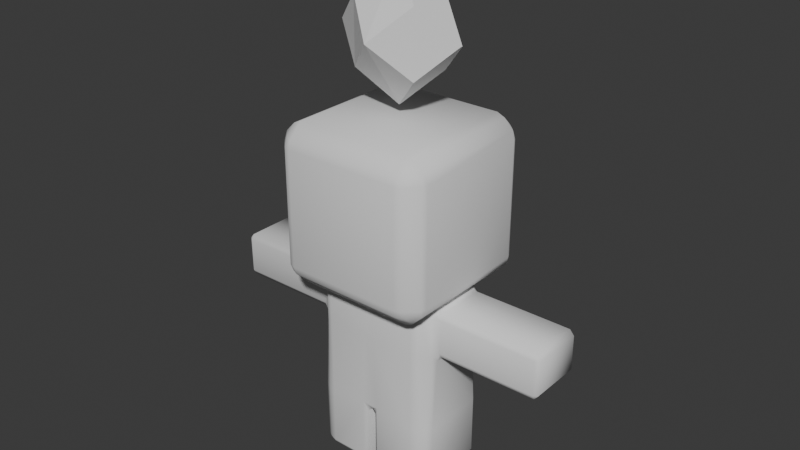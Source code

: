 # Source: Arcanista_Magika.blend  (saved by Blender 4.1.24; exported with 4.5.12 LTS)
import bpy
from mathutils import Matrix  # noqa: F401  (used for matrix-valued properties, if any)

bpy.ops.wm.read_factory_settings(use_empty=True)
scene = bpy.context.scene
scene.name = 'Scene'

# ---- collections
col_collection = bpy.data.collections.new('Collection'); scene.collection.children.link(col_collection)

# ---- world
world_world = bpy.data.worlds.new('World'); scene.world = world_world
world_world.use_nodes = True; world_world.node_tree.nodes.clear()
_N = world_world.node_tree.nodes; _L = world_world.node_tree.links
n0 = _N.new('ShaderNodeOutputWorld'); n0.name = 'World Output'; n0.location = (300, 300)
n1 = _N.new('ShaderNodeBackground'); n1.name = 'Background'; n1.location = (10, 300)
n1.inputs[0].default_value = (0.05088, 0.05088, 0.05088, 1.0)
_L.new(n1.outputs[0], n0.inputs[0])
n0.is_active_output = True
world_world.color = (0.05088, 0.05088, 0.05088)
world_world.use_sun_shadow = False
world_world.sun_shadow_jitter_overblur = 0.0

# ---- meshes
me_cube_001 = bpy.data.meshes.new('Cube.001')
me_cube_001.from_pydata([(-0.7928, -1.0, -0.7928), (-1.0, -0.7928, -0.7928), (-0.7928, -1.0, 0.7928), (-0.7928, -0.7928, 1.0), (-1.0, -0.6582, 0.7928), (-1.0, 0.7928, -0.7928), (-0.7928, 1.0, -0.7928), (-0.7928, 0.7928, 1.0), (-0.7928, 1.0, 0.7928), (-1.0, 0.6582, 0.7928), (1.0, -0.7928, -0.7928), (0.7928, -1.0, -0.7928), (0.7928, -0.7928, 1.0), (0.7928, -1.0, 0.7928), (1.0, -0.6582, 0.7928), (0.7928, 1.0, -0.7928), (1.0, 0.7928, -0.7928), (0.7928, 0.7928, 1.0), (1.0, 0.6582, 0.7928), (0.7928, 1.0, 0.7928), (-0.7928, -1.0, 0.225), (-1.0, -0.6582, 0.225), (-0.7928, 1.0, 0.225), (-1.0, 0.6582, 0.225), (1.0, 0.6582, 0.225), (0.7928, 1.0, 0.225), (0.7928, -1.0, 0.225), (1.0, -0.6582, 0.225), (2.643, 0.6582, 0.225), (2.643, 0.6582, 0.7928), (2.643, -0.6582, 0.7928), (2.643, -0.6582, 0.225), (-2.643, -0.6582, 0.225), (-2.643, -0.6582, 0.7928), (-2.643, 0.6582, 0.7928), (-2.643, 0.6582, 0.225), (-0.07928, 1.0, -0.7928), (-0.07928, 0.7928, 1.0), (-0.07928, 1.0, 0.7928), (-0.07928, -1.0, -0.7928), (-0.07928, -0.7928, 1.0), (-0.07928, -1.0, 0.7928), (-0.07928, 1.0, 0.225), (-0.07928, -1.0, 0.225), (0.05153, 1.0, -0.7928), (0.05153, 0.7928, 1.0), (0.05153, -1.0, 0.7928), (0.05153, 1.0, 0.225), (0.05153, 1.0, 0.7928), (0.05153, -1.0, -0.7928), (0.05153, -0.7928, 1.0), (0.05153, -1.0, 0.225), (-0.7928, -1.0, -1.607), (-1.0, -0.7928, -1.607), (-1.0, 0.7928, -1.607), (-0.7928, 1.0, -1.607), (1.0, -0.7928, -1.607), (0.7928, -1.0, -1.607), (0.7928, 1.0, -1.607), (1.0, 0.7928, -1.607), (0.05153, 1.0, -1.607), (-0.07928, -1.0, -1.607), (-0.07928, 1.0, -1.607), (0.05153, -1.0, -1.607), (-0.9573, -1.439, 0.8282), (-0.9573, -1.815, 1.035), (-1.208, -1.439, 1.035), (-0.9573, -1.815, 2.621), (-0.9573, -1.439, 2.828), (-1.208, -1.439, 2.621), (-0.9573, 1.439, 0.8282), (-1.208, 1.439, 1.035), (-0.9573, 1.815, 1.035), (-0.9573, 1.439, 2.828), (-0.9573, 1.815, 2.621), (-1.208, 1.439, 2.621), (0.9573, -1.439, 0.8282), (1.208, -1.439, 1.035), (0.9573, -1.815, 1.035), (0.9573, -1.439, 2.828), (0.9573, -1.815, 2.621), (1.208, -1.439, 2.621), (0.9573, 1.439, 0.8282), (0.9573, 1.815, 1.035), (1.208, 1.439, 1.035), (0.9573, 1.439, 2.828), (1.208, 1.439, 2.621), (0.9573, 1.815, 2.621)], [], [(43, 41, 2, 20), (37, 7, 3, 40), (47, 48, 19, 25), (2, 3, 4), (7, 8, 9), (12, 13, 14), (17, 18, 19), (20, 2, 4, 21), (3, 7, 9, 4), (22, 6, 5, 23), (45, 17, 19, 48), (24, 16, 15, 25), (17, 12, 14, 18), (26, 11, 10, 27), (40, 3, 2, 41), (15, 16, 59, 58), (13, 26, 27, 14), (18, 24, 25, 19), (8, 22, 23, 9), (0, 20, 21, 1), (44, 47, 25, 15), (1, 21, 23, 5), (16, 24, 27, 10), (39, 43, 20, 0), (28, 29, 30, 31), (18, 29, 28, 24), (14, 30, 29, 18), (27, 31, 30, 14), (24, 28, 31, 27), (32, 33, 34, 35), (4, 33, 32, 21), (9, 34, 33, 4), (23, 35, 34, 9), (21, 32, 35, 23), (49, 51, 43, 39), (6, 22, 42, 36), (49, 44, 60, 63), (50, 40, 41, 46), (7, 37, 38, 8), (22, 8, 38, 42), (45, 37, 40, 50), (51, 46, 41, 43), (26, 13, 46, 51), (17, 45, 50, 12), (12, 50, 46, 13), (11, 26, 51, 49), (36, 42, 47, 44), (39, 36, 44, 49), (37, 45, 48, 38), (42, 38, 48, 47), (63, 60, 58, 59, 56, 57), (52, 53, 54, 55, 62, 61), (1, 5, 54, 53), (39, 0, 52, 61), (44, 15, 58, 60), (36, 39, 61, 62), (0, 1, 53, 52), (6, 36, 62, 55), (11, 49, 63, 57), (5, 6, 55, 54), (16, 10, 56, 59), (10, 11, 57, 56), (78, 80, 67, 65), (84, 86, 81, 77), (85, 73, 68, 79), (66, 69, 75, 71), (72, 74, 87, 83), (64, 65, 66), (67, 68, 69), (70, 71, 72), (73, 74, 75), (76, 77, 78), (79, 80, 81), (82, 83, 84), (85, 86, 87), (70, 64, 66, 71), (65, 67, 69, 66), (68, 73, 75, 69), (74, 72, 71, 75), (82, 70, 72, 83), (73, 85, 87, 74), (86, 84, 83, 87), (76, 82, 84, 77), (85, 79, 81, 86), (80, 78, 77, 81), (64, 76, 78, 65), (79, 68, 67, 80), (70, 82, 76, 64)])
me_cube_001.polygons.foreach_set('use_smooth', [True] * 88)
_uv = me_cube_001.uv_layers.new(name='UVMap')
_uv.uv.foreach_set('vector', [0.5281, 0.8849, 0.5991, 0.8849, 0.5991, 0.9741, 0.5281, 0.9741, 0.7599, 0.5259, 0.8491, 0.5259, 0.8491, 0.7241, 0.7599, 0.7241, 0.5281, 0.3814, 0.5991, 0.3814, 0.5991, 0.4741, 0.5281, 0.4741, 0.5991, 0.0, 0.625, 0.0259, 0.5991, 0.0259, 0.625, 0.2241, 0.5991, 0.25, 0.5991, 0.2241, 0.625, 0.7759, 0.5991, 0.7759, 0.5991, 0.75, 0.625, 0.4741, 0.5991, 0.5, 0.5991, 0.4741, 0.5281, 0.0, 0.5991, 0.0, 0.5991, 0.0259, 0.5281, 0.0259, 0.625, 0.0259, 0.625, 0.2241, 0.5991, 0.2241, 0.5991, 0.0259, 0.5281, 0.2759, 0.4009, 0.2759, 0.4009, 0.2241, 0.5281, 0.2241, 0.625, 0.3814, 0.625, 0.4741, 0.5991, 0.4741, 0.5991, 0.3814, 0.5281, 0.5259, 0.4009, 0.5259, 0.4009, 0.4741, 0.5281, 0.4741, 0.6509, 0.5259, 0.6509, 0.7241, 0.5991, 0.7241, 0.5991, 0.5259, 0.5281, 0.7759, 0.4009, 0.7759, 0.4009, 0.7241, 0.5281, 0.7241, 0.625, 0.8849, 0.625, 0.9741, 0.5991, 0.9741, 0.5991, 0.8849, 0.4009, 0.4741, 0.4009, 0.5259, 0.4009, 0.5259, 0.4009, 0.4741, 0.5991, 0.7759, 0.5281, 0.7759, 0.5281, 0.7241, 0.5991, 0.7241, 0.5991, 0.5259, 0.5281, 0.5259, 0.5281, 0.4741, 0.5991, 0.4741, 0.5991, 0.2759, 0.5281, 0.2759, 0.5281, 0.2241, 0.5991, 0.2241, 0.4009, 0.0, 0.5281, 0.0, 0.5281, 0.0259, 0.4009, 0.0259, 0.4009, 0.3814, 0.5281, 0.3814, 0.5281, 0.4741, 0.4009, 0.4741, 0.4009, 0.0259, 0.5281, 0.0259, 0.5281, 0.2241, 0.4009, 0.2241, 0.4009, 0.5259, 0.5281, 0.5259, 0.5281, 0.7241, 0.4009, 0.7241, 0.4009, 0.8849, 0.5281, 0.8849, 0.5281, 0.9741, 0.4009, 0.9741, 0.5281, 0.5259, 0.5991, 0.5259, 0.5991, 0.7241, 0.5281, 0.7241, 0.5991, 0.5259, 0.5991, 0.5259, 0.5281, 0.5259, 0.5281, 0.5259, 0.5991, 0.7241, 0.5991, 0.7241, 0.5991, 0.5259, 0.5991, 0.5259, 0.5281, 0.7241, 0.5281, 0.7241, 0.5991, 0.7241, 0.5991, 0.7241, 0.5281, 0.5259, 0.5281, 0.5259, 0.5281, 0.7241, 0.5281, 0.7241, 0.5281, 0.0259, 0.5991, 0.0259, 0.5991, 0.2241, 0.5281, 0.2241, 0.5991, 0.0259, 0.5991, 0.0259, 0.5281, 0.0259, 0.5281, 0.0259, 0.5991, 0.2241, 0.5991, 0.2241, 0.5991, 0.0259, 0.5991, 0.0259, 0.5281, 0.2241, 0.5281, 0.2241, 0.5991, 0.2241, 0.5991, 0.2241, 0.5281, 0.0259, 0.5281, 0.0259, 0.5281, 0.2241, 0.5281, 0.2241, 0.4009, 0.8686, 0.5281, 0.8686, 0.5281, 0.8849, 0.4009, 0.8849, 0.4009, 0.2759, 0.5281, 0.2759, 0.5281, 0.3651, 0.4009, 0.3651, 0.4009, 0.8686, 0.4009, 0.3814, 0.4009, 0.3814, 0.4009, 0.8686, 0.625, 0.8686, 0.625, 0.8849, 0.5991, 0.8849, 0.5991, 0.8686, 0.625, 0.2759, 0.625, 0.3651, 0.5991, 0.3651, 0.5991, 0.2759, 0.5281, 0.2759, 0.5991, 0.2759, 0.5991, 0.3651, 0.5281, 0.3651, 0.7436, 0.5259, 0.7599, 0.5259, 0.7599, 0.7241, 0.7436, 0.7241, 0.5281, 0.8686, 0.5991, 0.8686, 0.5991, 0.8849, 0.5281, 0.8849, 0.5281, 0.7759, 0.5991, 0.7759, 0.5991, 0.8686, 0.5281, 0.8686, 0.6509, 0.5259, 0.7436, 0.5259, 0.7436, 0.7241, 0.6509, 0.7241, 0.625, 0.7759, 0.625, 0.8686, 0.5991, 0.8686, 0.5991, 0.7759, 0.4009, 0.7759, 0.5281, 0.7759, 0.5281, 0.8686, 0.4009, 0.8686, 0.4009, 0.3651, 0.5281, 0.3651, 0.5281, 0.3814, 0.4009, 0.3814, 0.4009, 0.8849, 0.4009, 0.3651, 0.4009, 0.3814, 0.4009, 0.8686, 0.625, 0.3651, 0.625, 0.3814, 0.5991, 0.3814, 0.5991, 0.3651, 0.5281, 0.3651, 0.5991, 0.3651, 0.5991, 0.3814, 0.5281, 0.3814, 0.4009, 0.8686, 0.4009, 0.3814, 0.4009, 0.4741, 0.4009, 0.5259, 0.4009, 0.7241, 0.4009, 0.7759, 0.4009, 0.9741, 0.4009, 0.0259, 0.4009, 0.2241, 0.4009, 0.2759, 0.4009, 0.3651, 0.4009, 0.8849, 0.4009, 0.0259, 0.4009, 0.2241, 0.4009, 0.2241, 0.4009, 0.0259, 0.4009, 0.8849, 0.4009, 0.9741, 0.4009, 0.9741, 0.4009, 0.8849, 0.4009, 0.3814, 0.4009, 0.4741, 0.4009, 0.4741, 0.4009, 0.3814, 0.4009, 0.3651, 0.4009, 0.8849, 0.4009, 0.8849, 0.4009, 0.3651, 0.4009, 0.0, 0.4009, 0.0259, 0.4009, 0.0259, 0.4009, 0.0, 0.4009, 0.2759, 0.4009, 0.3651, 0.4009, 0.3651, 0.4009, 0.2759, 0.4009, 0.7759, 0.4009, 0.8686, 0.4009, 0.8686, 0.4009, 0.7759, 0.4009, 0.2241, 0.4009, 0.2759, 0.4009, 0.2759, 0.4009, 0.2241, 0.4009, 0.5259, 0.4009, 0.7241, 0.4009, 0.7241, 0.4009, 0.5259, 0.4009, 0.7241, 0.4009, 0.7759, 0.4009, 0.7759, 0.4009, 0.7241, 0.4009, 0.7759, 0.5991, 0.7759, 0.5991, 0.9741, 0.4009, 0.9741, 0.4009, 0.5259, 0.5991, 0.5259, 0.5991, 0.7241, 0.4009, 0.7241, 0.6509, 0.5259, 0.8491, 0.5259, 0.8491, 0.7241, 0.6509, 0.7241, 0.4009, 0.0259, 0.5991, 0.0259, 0.5991, 0.2241, 0.4009, 0.2241, 0.4009, 0.2759, 0.5991, 0.2759, 0.5991, 0.4741, 0.4009, 0.4741, 0.1509, 0.7241, 0.1509, 0.75, 0.125, 0.7241, 0.5991, 0.0, 0.625, 0.0259, 0.5991, 0.0259, 0.1509, 0.5259, 0.125, 0.5259, 0.1509, 0.5, 0.625, 0.2241, 0.5991, 0.25, 0.5991, 0.2241, 0.3491, 0.7241, 0.375, 0.7241, 0.3491, 0.75, 0.625, 0.7759, 0.5991, 0.7759, 0.5991, 0.75, 0.3491, 0.5259, 0.3491, 0.5, 0.375, 0.5259, 0.625, 0.4741, 0.5991, 0.5, 0.5991, 0.4741, 0.1509, 0.5259, 0.1509, 0.7241, 0.125, 0.7241, 0.125, 0.5259, 0.4009, 0.0, 0.5991, 0.0, 0.5991, 0.0259, 0.4009, 0.0259, 0.625, 0.0259, 0.625, 0.2241, 0.5991, 0.2241, 0.5991, 0.0259, 0.5991, 0.2759, 0.4009, 0.2759, 0.4009, 0.2241, 0.5991, 0.2241, 0.3491, 0.5259, 0.1509, 0.5259, 0.1509, 0.5, 0.3491, 0.5, 0.625, 0.2759, 0.625, 0.4741, 0.5991, 0.4741, 0.5991, 0.2759, 0.5991, 0.5259, 0.4009, 0.5259, 0.4009, 0.4741, 0.5991, 0.4741, 0.3491, 0.7241, 0.3491, 0.5259, 0.4009, 0.5259, 0.4009, 0.7241, 0.6509, 0.5259, 0.6509, 0.7241, 0.5991, 0.7241, 0.5991, 0.5259, 0.5991, 0.7759, 0.4009, 0.7759, 0.4009, 0.7241, 0.5991, 0.7241, 0.1509, 0.7241, 0.3491, 0.7241, 0.3491, 0.75, 0.1509, 0.75, 0.625, 0.7759, 0.625, 0.9741, 0.5991, 0.9741, 0.5991, 0.7759, 0.1509, 0.5259, 0.3491, 0.5259, 0.3491, 0.7241, 0.1509, 0.7241])
me_cube_001.use_mirror_y = True
me_cube_001.update()
me_cube_003 = bpy.data.meshes.new('Cube.003')
me_cube_003.from_pydata([(-1.0, -0.02672, -1.0), (-1.0, -0.02672, 1.0), (-1.0, 0.02672, -1.0), (-1.0, 0.02672, 1.0), (1.0, -0.02672, -1.0), (1.0, -0.02672, 1.0), (1.0, 0.02672, -1.0), (1.0, 0.02672, 1.0), (-1.0, -0.4709, 0.0), (-1.0, 0.4709, 0.0), (1.0, 0.4709, 0.0), (1.0, -0.4709, 0.0), (0.0, 0.4709, -1.0), (0.0, 0.4709, 1.0), (0.0, -0.4709, -1.0), (0.0, -0.4709, 1.0), (0.0, -1.0, 0.0), (0.0, 1.0, 0.0)], [], [(8, 1, 3, 9), (17, 13, 7, 10), (10, 7, 5, 11), (16, 15, 1, 8), (12, 6, 4, 14), (13, 3, 1, 15), (14, 16, 8, 0), (6, 10, 11, 4), (12, 17, 10, 6), (0, 8, 9, 2), (2, 9, 17, 12), (4, 11, 16, 14), (7, 13, 15, 5), (2, 12, 14, 0), (11, 5, 15, 16), (9, 3, 13, 17)])
_uv = me_cube_003.uv_layers.new(name='UVMap')
_uv.uv.foreach_set('vector', [0.5, 0.0, 0.625, 0.0, 0.625, 0.25, 0.5, 0.25, 0.5, 0.375, 0.625, 0.375, 0.625, 0.5, 0.5, 0.5, 0.5, 0.5, 0.625, 0.5, 0.625, 0.75, 0.5, 0.75, 0.5, 0.875, 0.625, 0.875, 0.625, 1.0, 0.5, 1.0, 0.25, 0.5, 0.375, 0.5, 0.375, 0.75, 0.25, 0.75, 0.75, 0.5, 0.875, 0.5, 0.875, 0.75, 0.75, 0.75, 0.375, 0.875, 0.5, 0.875, 0.5, 1.0, 0.375, 1.0, 0.375, 0.5, 0.5, 0.5, 0.5, 0.75, 0.375, 0.75, 0.375, 0.375, 0.5, 0.375, 0.5, 0.5, 0.375, 0.5, 0.375, 0.0, 0.5, 0.0, 0.5, 0.25, 0.375, 0.25, 0.375, 0.25, 0.5, 0.25, 0.5, 0.375, 0.375, 0.375, 0.375, 0.75, 0.5, 0.75, 0.5, 0.875, 0.375, 0.875, 0.625, 0.5, 0.75, 0.5, 0.75, 0.75, 0.625, 0.75, 0.125, 0.5, 0.25, 0.5, 0.25, 0.75, 0.125, 0.75, 0.5, 0.75, 0.625, 0.75, 0.625, 0.875, 0.5, 0.875, 0.5, 0.25, 0.625, 0.25, 0.625, 0.375, 0.5, 0.375])
me_cube_003.update()

# ---- objects
ob_cuerpo = bpy.data.objects.new('Cuerpo', me_cube_001)
ob_orbe = bpy.data.objects.new('Orbe', me_cube_003)

# ---- transforms, parenting, visibility, modifiers, constraints
ob_cuerpo.location = (0.0, 0.0, 1.5)
ob_cuerpo.scale = (0.7223, 0.4804, 0.8722)
ob_cuerpo.use_mesh_mirror_y = True
_m = ob_cuerpo.modifiers.new('Bevel', 'BEVEL')
ob_orbe.location = (0.0, 0.0, 4.8)
ob_orbe.rotation_euler = (0.0, 0.7854, 0.0)
ob_orbe.scale = (0.5, 0.5, 0.5)

# ---- collection membership
col_collection.objects.link(ob_cuerpo)
col_collection.objects.link(ob_orbe)

# ---- scene / render settings (as saved in the file)
scene.frame_start = 1; scene.frame_end = 250; scene.frame_set(1)
scene.render.engine = 'BLENDER_EEVEE_NEXT'
scene.cycles.sampling_pattern = 'TABULATED_SOBOL'
scene.eevee.ray_tracing_options.trace_max_roughness = 0.0
bpy.context.view_layer.update()

# ---- added for rendering (the .blend has no active camera and no usable light): camera, sun
cam_auto = bpy.data.cameras.new('AutoCamera')
cam_auto.lens = 50.0
cam_auto.sensor_width = 36.0
cam_auto.clip_end = 1000.0
ob_auto_camera = bpy.data.objects.new('AutoCamera', cam_auto)
scene.collection.objects.link(ob_auto_camera)
ob_auto_camera.location = (6.33456, -7.60147, 7.87019)
ob_auto_camera.rotation_euler = (1.09748, -7.21219e-08, 0.694738)
scene.camera = ob_auto_camera
light_auto_sun = bpy.data.lights.new('AutoSun', 'SUN')
light_auto_sun.energy = 3.0
light_auto_sun.angle = 0.0523599
ob_auto_sun = bpy.data.objects.new('AutoSun', light_auto_sun)
scene.collection.objects.link(ob_auto_sun)
ob_auto_sun.rotation_euler = (0.872665, 0.174533, 0.523599)
bpy.context.view_layer.update()
